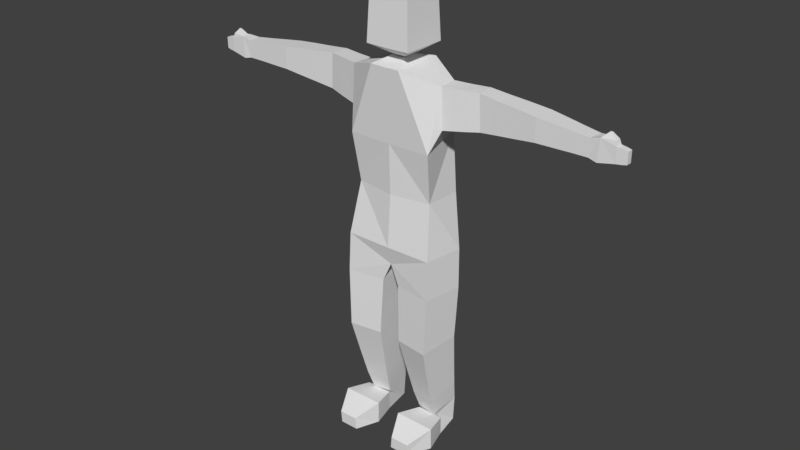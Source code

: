 # Source: human.blend  (saved by Blender 2.79.0; exported with 4.5.12 LTS)
import bpy
from mathutils import Matrix  # noqa: F401  (used for matrix-valued properties, if any)

bpy.ops.wm.read_factory_settings(use_empty=True)
scene = bpy.context.scene
scene.name = 'Scene'

# ---- collections
col_collection_1 = bpy.data.collections.new('Collection 1'); scene.collection.children.link(col_collection_1)

# ---- world
world_world = bpy.data.worlds.new('World'); scene.world = world_world
world_world.color = (0.05088, 0.05088, 0.05088)
world_world.use_sun_shadow = False
world_world.sun_shadow_jitter_overblur = 0.0
world_world.cycles.sampling_method = 'MANUAL'

# ---- meshes
me_placeholder_human = bpy.data.meshes.new('placeholder_human')
me_placeholder_human.from_pydata([(-0.273, -0.005233, 1.082), (-0.2677, 0.05248, 1.082), (-0.2633, 0.05215, 1.194), (-0.2686, -0.005564, 1.194), (0.0, -0.05908, 0.5999), (-0.05006, 0.07324, 0.598), (-0.167, 0.05908, 0.6607), (-0.1499, -0.07324, 0.6626), (-0.06663, 0.03044, 0.04857), (-0.07867, 0.101, 0.0001336), (-0.1334, 0.09533, 0.0001336), (-0.1213, 0.02473, 0.05311), (-0.07649, -0.15, 0.03952), (-0.07318, -0.15, 0.0001336), (-0.1351, -0.15, 0.0001336), (-0.1389, -0.15, 0.03899), (-0.4539, -0.01432, 1.104), (-0.4566, 0.0574, 1.104), (-0.4577, 0.05722, 1.176), (-0.4549, -0.0145, 1.176), (-0.0366, -0.06787, 0.3449), (-0.05425, 0.06389, 0.3563), (-0.1634, 0.04938, 0.3551), (-0.1458, -0.08238, 0.3437), (-0.04131, -0.07563, 0.07531), (-0.0427, -0.07417, 0.0001336), (-0.1749, -0.07437, 0.0001336), (-0.1747, -0.07583, 0.07417), (-0.1634, -0.0311, 1.067), (-0.1566, 0.03483, 1.067), (-0.1523, 0.03458, 1.194), (-0.1591, -0.03134, 1.194), (-0.6713, -0.00136, 1.188), (-0.6713, 0.00136, 1.188), (-0.6658, 0.00136, 1.188), (-0.6658, -0.00136, 1.188), (-0.7238, -0.009001, 1.115), (-0.7238, 0.009001, 1.115), (-0.7241, 0.009001, 1.151), (-0.7241, -0.009001, 1.151), (-0.6146, -0.01172, 1.106), (-0.6206, 0.03329, 1.106), (-0.6219, 0.03317, 1.161), (-0.6159, -0.01184, 1.161), (-0.6923, -0.01151, 1.11), (-0.6923, 0.01151, 1.11), (-0.6925, 0.01151, 1.156), (-0.6925, -0.01151, 1.156), (-0.6406, -0.01404, 1.1), (-0.6492, 0.02474, 1.1), (-0.6497, 0.02477, 1.166), (-0.645, -0.01177, 1.169), (-0.06671, -0.06671, 1.43), (-0.06671, 0.06671, 1.43), (-0.01978, -0.01978, 1.247), (-0.01978, 0.01978, 1.247), (-0.07308, -0.07308, 1.281), (-0.07308, 0.07308, 1.281), (-0.1279, 0.08777, 0.8273), (-0.1309, -0.04154, 0.8341), (-0.1043, 0.1019, 1.014), (-0.1408, -0.06619, 0.9962), (-0.04873, -0.08448, 1.23), (-0.04873, 0.08448, 1.23), (-0.0698, -0.0698, 1.358), (-0.0698, 0.0698, 1.358), (-0.03295, -0.06465, 0.4406), (-0.05059, 0.06753, 0.4362), (-0.1671, 0.052, 0.4367), (-0.1494, -0.08018, 0.4411), (-0.02905, -0.06101, 0.5352), (-0.04669, 0.07118, 0.5309), (-0.171, 0.05461, 0.5314), (-0.1533, -0.07758, 0.5358), (-0.2255, -0.01688, 1.075), (-0.2135, 0.04389, 1.075), (-0.2054, 0.04305, 1.193), (-0.2174, -0.01772, 1.194), (-0.06433, 0.004579, 0.06447), (-0.06373, 0.006954, 0.0001336), (-0.1506, 0.006698, 0.0001336), (-0.152, 0.004323, 0.06372), (-0.3364, -0.00866, 1.09), (-0.337, 0.0543, 1.09), (-0.3359, 0.05412, 1.187), (-0.3352, -0.008837, 1.187), (-0.3973, -0.01157, 1.097), (-0.398, 0.05588, 1.098), (-0.397, 0.05573, 1.182), (-0.3963, -0.01172, 1.182), (-0.0619, 0.008247, 0.06844), (-0.07482, 0.1031, 0.08815), (-0.1381, 0.09479, 0.08644), (-0.1252, -1.971e-05, 0.06672), (-0.05471, -0.01309, 0.1309), (-0.06897, 0.09157, 0.1527), (-0.1453, 0.0816, 0.1506), (-0.131, -0.02306, 0.1289), (-0.04617, -0.03846, 0.2286), (-0.06202, 0.07791, 0.2528), (-0.1538, 0.06592, 0.2503), (-0.138, -0.05046, 0.2262), (-0.6874, -0.009521, 1.171), (-0.6874, 0.00952, 1.171), (-0.6488, 0.009521, 1.172), (-0.7092, -0.01016, 1.112), (-0.7092, 0.01016, 1.112), (-0.7096, 0.01016, 1.154), (-0.7096, -0.01016, 1.154), (-0.5163, -0.01327, 1.105), (-0.5204, 0.04799, 1.105), (-0.5231, 0.04774, 1.17), (-0.519, -0.01353, 1.17), (-0.5679, -0.01252, 1.106), (-0.5714, 0.04045, 1.106), (-0.5739, 0.04021, 1.165), (-0.5704, -0.01275, 1.165), (0.0, 0.06975, 1.357), (0.0, -0.06985, 1.357), (0.0, 0.08443, 1.229), (0.0, -0.08452, 1.229), (0.0, -0.06624, 0.9951), (0.0, 0.1164, 1.013), (0.0, -0.06122, 0.8329), (0.0, 0.09178, 0.8261), (0.0, 0.07303, 1.28), (0.0, -0.07313, 1.28), (0.0, 0.01974, 1.246), (0.0, -0.01983, 1.246), (0.0, 0.06666, 1.429), (0.0, -0.06676, 1.429), (0.0, -0.07329, 0.6615), (0.0, 0.07319, 0.6435)], [], [(86, 87, 83, 82), (104, 51, 50), (85, 82, 0, 3), (84, 85, 3, 2), (83, 84, 2, 1), (82, 83, 1, 0), (81, 78, 8, 11), (80, 81, 11, 10), (79, 80, 10, 9), (78, 79, 9, 8), (27, 24, 78, 81), (26, 27, 81, 80), (51, 102, 47), (25, 26, 80, 79), (24, 25, 79, 78), (3, 0, 74, 77), (2, 3, 77, 76), (1, 2, 76, 75), (0, 1, 75, 74), (77, 74, 28, 31), (76, 77, 31, 30), (75, 76, 30, 29), (74, 75, 29, 28), (73, 70, 4, 7), (72, 73, 7, 6), (71, 72, 6, 5), (70, 71, 5, 4), (69, 66, 70, 73), (68, 69, 73, 72), (67, 68, 72, 71), (66, 67, 71, 70), (23, 20, 66, 69), (22, 23, 69, 68), (21, 22, 68, 67), (20, 21, 67, 66), (59, 58, 6, 7), (6, 58, 5), (39, 38, 37, 36), (35, 34, 33, 32), (15, 14, 13, 12), (31, 28, 61, 62), (63, 30, 31, 62), (30, 63, 60, 29), (28, 29, 60, 61), (51, 47, 44, 48), (45, 46, 50, 49), (45, 49, 48, 44), (46, 103, 104, 50), (103, 46, 47, 102), (87, 88, 84, 83), (88, 89, 85, 84), (89, 86, 82, 85), (16, 17, 87, 86), (17, 18, 88, 87), (18, 19, 89, 88), (19, 16, 86, 89), (52, 130, 129, 53), (60, 122, 124, 58), (8, 9, 91, 90), (9, 10, 92, 91), (10, 11, 93, 92), (11, 8, 90, 93), (90, 91, 95, 94), (91, 92, 96, 95), (92, 93, 97, 96), (93, 90, 94, 97), (94, 95, 99, 98), (95, 96, 100, 99), (96, 97, 101, 100), (97, 94, 98, 101), (98, 99, 21, 20), (99, 100, 22, 21), (100, 101, 23, 22), (101, 98, 20, 23), (12, 13, 25, 24), (13, 14, 26, 25), (14, 15, 27, 26), (15, 12, 24, 27), (32, 33, 103, 102), (33, 34, 104, 103), (34, 35, 51, 104), (35, 32, 102, 51), (105, 106, 45, 44), (106, 107, 46, 45), (107, 108, 47, 46), (108, 105, 44, 47), (36, 37, 106, 105), (37, 38, 107, 106), (38, 39, 108, 107), (39, 36, 105, 108), (109, 110, 17, 16), (110, 111, 18, 17), (111, 112, 19, 18), (112, 109, 16, 19), (113, 114, 110, 109), (114, 115, 111, 110), (115, 116, 112, 111), (116, 113, 109, 112), (40, 41, 114, 113), (41, 42, 115, 114), (42, 43, 116, 115), (43, 40, 113, 116), (48, 49, 41, 40), (49, 50, 42, 41), (50, 51, 43, 42), (51, 48, 40, 43), (55, 127, 119, 63), (7, 4, 131), (53, 129, 117, 65), (62, 61, 121, 120), (57, 125, 127, 55), (62, 120, 128, 54), (64, 118, 130, 52), (59, 7, 131, 123), (5, 132, 4), (54, 128, 126, 56), (65, 117, 125, 57), (5, 58, 124, 132), (59, 123, 121, 61), (56, 126, 118, 64), (60, 63, 119, 122), (63, 62, 54, 55), (54, 56, 57, 55), (56, 64, 65, 57), (53, 65, 64, 52), (60, 58, 59, 61)])
_ca = me_placeholder_human.color_attributes.new('Col', 'BYTE_COLOR', 'CORNER')
_ca.data.foreach_set('color', [0.004025, 0.2051, 0.0, 1.0, 0.003677, 0.1714, 0.0, 1.0, 0.003677, 0.1714, 0.0, 1.0, 0.004025, 0.2051, 0.0, 1.0, 0.009721, 1.0, 0.0, 1.0, 0.008023, 1.0, 0.0, 1.0, 0.01096, 1.0, 0.0, 1.0, 0.01096, 1.0, 0.0, 1.0, 0.004025, 0.2051, 0.0, 1.0, 0.004025, 0.2051, 0.0, 1.0, 0.01096, 1.0, 0.0, 1.0, 0.01096, 1.0, 0.0, 1.0, 0.01096, 1.0, 0.0, 1.0, 0.01096, 1.0, 0.0, 1.0, 0.01096, 1.0, 0.0, 1.0, 0.003677, 0.1714, 0.0, 1.0, 0.01096, 1.0, 0.0, 1.0, 0.01096, 1.0, 0.0, 1.0, 0.003677, 0.1714, 0.0, 1.0, 0.004025, 0.2051, 0.0, 1.0, 0.003677, 0.1714, 0.0, 1.0, 0.003677, 0.1714, 0.0, 1.0, 0.004025, 0.2051, 0.0, 1.0, 0.006512, 1.0, 0.0, 1.0, 0.006512, 1.0, 0.0, 1.0, 0.006512, 1.0, 0.0, 1.0, 0.006512, 1.0, 0.0, 1.0, 0.004391, 0.2423, 0.0, 1.0, 0.006512, 1.0, 0.0, 1.0, 0.006512, 1.0, 0.0, 1.0, 0.004391, 0.2423, 0.0, 1.0, 0.004391, 0.2423, 0.0, 1.0, 0.004391, 0.2423, 0.0, 1.0, 0.004391, 0.2423, 0.0, 1.0, 0.004391, 0.2423, 0.0, 1.0, 0.006512, 1.0, 0.0, 1.0, 0.004391, 0.2423, 0.0, 1.0, 0.004391, 0.2423, 0.0, 1.0, 0.006512, 1.0, 0.0, 1.0, 0.006512, 1.0, 0.0, 1.0, 0.006512, 1.0, 0.0, 1.0, 0.006512, 1.0, 0.0, 1.0, 0.006512, 1.0, 0.0, 1.0, 0.004391, 0.2423, 0.0, 1.0, 0.006512, 1.0, 0.0, 1.0, 0.006512, 1.0, 0.0, 1.0, 0.004391, 0.2423, 0.0, 1.0, 0.006512, 1.0, 0.0, 1.0, 0.006512, 1.0, 0.0, 1.0, 0.006512, 1.0, 0.0, 1.0, 0.004391, 0.2423, 0.0, 1.0, 0.004391, 0.2423, 0.0, 1.0, 0.004391, 0.2423, 0.0, 1.0, 0.004391, 0.2423, 0.0, 1.0, 0.006512, 1.0, 0.0, 1.0, 0.004391, 0.2423, 0.0, 1.0, 0.004391, 0.2423, 0.0, 1.0, 0.006512, 1.0, 0.0, 1.0, 0.01096, 1.0, 0.0, 1.0, 0.004025, 0.2051, 0.0, 1.0, 0.004391, 0.2423, 0.0, 1.0, 0.01096, 1.0, 0.0, 1.0, 0.01096, 1.0, 0.0, 1.0, 0.008023, 1.0, 0.0, 1.0, 0.01033, 1.0, 0.0, 1.0, 0.01096, 1.0, 0.0, 1.0, 0.003677, 0.1714, 0.0, 1.0, 0.01096, 1.0, 0.0, 1.0, 0.01096, 1.0, 0.0, 1.0, 0.003677, 0.1714, 0.0, 1.0, 0.004025, 0.2051, 0.0, 1.0, 0.003677, 0.1714, 0.0, 1.0, 0.003677, 0.1714, 0.0, 1.0, 0.004391, 0.2423, 0.0, 1.0, 0.01096, 1.0, 0.0, 1.0, 0.004391, 0.2423, 0.0, 1.0, 0.004777, 0.3916, 0.0, 1.0, 0.01096, 1.0, 0.0, 1.0, 0.01096, 1.0, 0.0, 1.0, 0.01033, 1.0, 0.0, 1.0, 0.01096, 1.0, 0.0, 1.0, 0.01096, 1.0, 0.0, 1.0, 0.003677, 0.1714, 0.0, 1.0, 0.01096, 1.0, 0.0, 1.0, 0.01096, 1.0, 0.0, 1.0, 0.003677, 0.1714, 0.0, 1.0, 0.004391, 0.2423, 0.0, 1.0, 0.003677, 0.1714, 0.0, 1.0, 0.003677, 0.1714, 0.0, 1.0, 0.003677, 0.1714, 0.0, 1.0, 0.006512, 1.0, 0.0, 1.0, 0.006512, 1.0, 0.0, 1.0, 0.006512, 1.0, 0.0, 1.0, 0.006512, 1.0, 0.0, 1.0, 0.006512, 1.0, 0.0, 1.0, 0.006512, 1.0, 0.0, 1.0, 0.006512, 1.0, 0.0, 1.0, 0.006512, 1.0, 0.0, 1.0, 0.006512, 1.0, 0.0, 1.0, 0.006512, 1.0, 0.0, 1.0, 0.006512, 1.0, 0.0, 1.0, 0.006512, 1.0, 0.0, 1.0, 0.006512, 1.0, 0.0, 1.0, 0.006512, 1.0, 0.0, 1.0, 0.006512, 1.0, 0.0, 1.0, 0.006512, 1.0, 0.0, 1.0, 0.006512, 1.0, 0.0, 1.0, 0.006512, 1.0, 0.0, 1.0, 0.006512, 1.0, 0.0, 1.0, 0.006512, 1.0, 0.0, 1.0, 0.006512, 1.0, 0.0, 1.0, 0.006512, 1.0, 0.0, 1.0, 0.006512, 1.0, 0.0, 1.0, 0.006512, 1.0, 0.0, 1.0, 0.006512, 1.0, 0.0, 1.0, 0.006512, 1.0, 0.0, 1.0, 0.02122, 1.0, 0.008023, 1.0, 0.006512, 1.0, 0.0, 1.0, 0.006512, 1.0, 0.0, 1.0, 0.006512, 1.0, 0.0, 1.0, 0.006512, 1.0, 0.0, 1.0, 0.006512, 1.0, 0.0, 1.0, 0.006512, 1.0, 0.0, 1.0, 0.006512, 1.0, 0.0, 1.0, 0.006512, 1.0, 0.0, 1.0, 0.006512, 1.0, 0.0, 1.0, 0.006512, 1.0, 0.0, 1.0, 0.006512, 1.0, 0.0, 1.0, 0.006512, 1.0, 0.0, 1.0, 0.006512, 1.0, 0.0, 1.0, 0.006512, 1.0, 0.0, 1.0, 0.006512, 1.0, 0.0, 1.0, 0.006512, 1.0, 0.0, 1.0, 0.006512, 1.0, 0.0, 1.0, 0.006512, 1.0, 0.0, 1.0, 0.006512, 1.0, 0.0, 1.0, 0.006512, 1.0, 0.0, 1.0, 0.006512, 1.0, 0.0, 1.0, 0.006512, 1.0, 0.0, 1.0, 0.006512, 1.0, 0.0, 1.0, 0.006512, 1.0, 0.0, 1.0, 0.006512, 1.0, 0.0, 1.0, 0.006512, 1.0, 0.0, 1.0, 0.006512, 1.0, 0.0, 1.0, 0.006512, 1.0, 0.0, 1.0, 0.006512, 1.0, 0.0, 1.0, 0.006512, 1.0, 0.0, 1.0, 0.006512, 1.0, 0.0, 1.0, 0.006512, 1.0, 0.0, 1.0, 0.006512, 1.0, 0.0, 1.0, 0.006512, 1.0, 0.0, 1.0, 0.006512, 1.0, 0.0, 1.0, 0.006512, 1.0, 0.0, 1.0, 0.006512, 1.0, 0.0, 1.0, 0.004391, 0.2423, 0.0, 1.0, 0.004391, 0.2423, 0.0, 1.0, 0.006512, 1.0, 0.0, 1.0, 0.01096, 1.0, 0.0, 1.0, 0.004777, 0.3916, 0.0, 1.0, 0.006512, 1.0, 0.0, 1.0, 0.006512, 1.0, 0.0, 1.0, 0.01096, 1.0, 0.0, 1.0, 0.01096, 1.0, 0.0, 1.0, 0.01096, 1.0, 0.0, 1.0, 0.006512, 1.0, 0.0, 1.0, 0.01096, 1.0, 0.0, 1.0, 0.01096, 1.0, 0.0, 1.0, 0.006512, 1.0, 0.0, 1.0, 0.003677, 0.1714, 0.0, 1.0, 0.003677, 0.1714, 0.0, 1.0, 0.003677, 0.1714, 0.0, 1.0, 0.006512, 1.0, 0.0, 1.0, 0.01033, 1.0, 0.0, 1.0, 0.006512, 1.0, 0.0, 1.0, 0.006512, 1.0, 0.0, 1.0, 0.006512, 1.0, 0.0, 1.0, 0.006512, 1.0, 0.0, 1.0, 0.006512, 1.0, 0.0, 1.0, 0.006512, 1.0, 0.0, 1.0, 0.01096, 1.0, 0.0, 1.0, 0.006512, 0.9647, 0.0, 1.0, 0.006512, 1.0, 0.0, 1.0, 0.006512, 0.9647, 0.0, 1.0, 0.005605, 0.7231, 0.0, 1.0, 0.006512, 1.0, 0.0, 1.0, 0.006512, 1.0, 0.0, 1.0, 0.006512, 1.0, 0.0, 1.0, 0.009721, 1.0, 0.0, 1.0, 0.01096, 1.0, 0.0, 1.0, 0.006512, 1.0, 0.0, 1.0, 0.006512, 1.0, 0.0, 1.0, 0.006512, 1.0, 0.0, 1.0, 0.006512, 1.0, 0.0, 1.0, 0.003677, 0.1714, 0.0, 1.0, 0.01096, 1.0, 0.0, 1.0, 0.01096, 1.0, 0.0, 1.0, 0.003677, 0.1714, 0.0, 1.0, 0.01096, 1.0, 0.0, 1.0, 0.01096, 1.0, 0.0, 1.0, 0.01096, 1.0, 0.0, 1.0, 0.01096, 1.0, 0.0, 1.0, 0.01096, 1.0, 0.0, 1.0, 0.004025, 0.2051, 0.0, 1.0, 0.004025, 0.2051, 0.0, 1.0, 0.01096, 1.0, 0.0, 1.0, 0.004025, 0.2051, 0.0, 1.0, 0.003677, 0.1714, 0.0, 1.0, 0.003677, 0.1714, 0.0, 1.0, 0.004025, 0.2051, 0.0, 1.0, 0.003677, 0.1714, 0.0, 1.0, 0.01096, 1.0, 0.0, 1.0, 0.01096, 1.0, 0.0, 1.0, 0.003677, 0.1714, 0.0, 1.0, 0.01096, 1.0, 0.0, 1.0, 0.01096, 1.0, 0.0, 1.0, 0.01096, 1.0, 0.0, 1.0, 0.01096, 1.0, 0.0, 1.0, 0.01096, 1.0, 0.0, 1.0, 0.004025, 0.2051, 0.0, 1.0, 0.004025, 0.2051, 0.0, 1.0, 0.01096, 1.0, 0.0, 1.0, 0.006512, 1.0, 0.0, 1.0, 0.006512, 1.0, 0.0, 1.0, 0.006512, 1.0, 0.0, 1.0, 0.006512, 1.0, 0.0, 1.0, 0.006512, 1.0, 0.0, 1.0, 0.006512, 1.0, 0.0, 1.0, 0.006512, 1.0, 0.0, 1.0, 0.006512, 1.0, 0.0, 1.0, 0.006512, 1.0, 0.0, 1.0, 0.004391, 0.2423, 0.0, 1.0, 0.006512, 1.0, 0.0, 1.0, 0.006512, 1.0, 0.0, 1.0, 0.004391, 0.2423, 0.0, 1.0, 0.004391, 0.2423, 0.0, 1.0, 0.006512, 1.0, 0.0, 1.0, 0.006512, 1.0, 0.0, 1.0, 0.004391, 0.2423, 0.0, 1.0, 0.006512, 1.0, 0.0, 1.0, 0.006512, 1.0, 0.0, 1.0, 0.006512, 1.0, 0.0, 1.0, 0.006512, 1.0, 0.0, 1.0, 0.006512, 1.0, 0.0, 1.0, 0.006512, 1.0, 0.0, 1.0, 0.006512, 1.0, 0.0, 1.0, 0.006512, 1.0, 0.0, 1.0, 0.006512, 1.0, 0.0, 1.0, 0.006512, 1.0, 0.0, 1.0, 0.006512, 1.0, 0.0, 1.0, 0.006512, 1.0, 0.0, 1.0, 0.006512, 1.0, 0.0, 1.0, 0.006512, 1.0, 0.0, 1.0, 0.006512, 1.0, 0.0, 1.0, 0.006512, 1.0, 0.0, 1.0, 0.006512, 1.0, 0.0, 1.0, 0.006512, 1.0, 0.0, 1.0, 0.006512, 1.0, 0.0, 1.0, 0.006512, 1.0, 0.0, 1.0, 0.006512, 1.0, 0.0, 1.0, 0.006512, 1.0, 0.0, 1.0, 0.006512, 1.0, 0.0, 1.0, 0.006512, 1.0, 0.0, 1.0, 0.006512, 1.0, 0.0, 1.0, 0.006512, 1.0, 0.0, 1.0, 0.006512, 1.0, 0.0, 1.0, 0.006512, 1.0, 0.0, 1.0, 0.006512, 1.0, 0.0, 1.0, 0.006512, 1.0, 0.0, 1.0, 0.006512, 1.0, 0.0, 1.0, 0.006512, 1.0, 0.0, 1.0, 0.006512, 1.0, 0.0, 1.0, 0.006512, 1.0, 0.0, 1.0, 0.006512, 1.0, 0.0, 1.0, 0.006512, 1.0, 0.0, 1.0, 0.006512, 1.0, 0.0, 1.0, 0.006512, 1.0, 0.0, 1.0, 0.006512, 1.0, 0.0, 1.0, 0.006512, 1.0, 0.0, 1.0, 0.006512, 1.0, 0.0, 1.0, 0.006512, 1.0, 0.0, 1.0, 0.006512, 1.0, 0.0, 1.0, 0.006512, 1.0, 0.0, 1.0, 0.006512, 1.0, 0.0, 1.0, 0.006512, 1.0, 0.0, 1.0, 0.006512, 1.0, 0.0, 1.0, 0.006512, 1.0, 0.0, 1.0, 0.006512, 1.0, 0.0, 1.0, 0.006512, 1.0, 0.0, 1.0, 0.006512, 1.0, 0.0, 1.0, 0.006512, 1.0, 0.0, 1.0, 0.006512, 1.0, 0.0, 1.0, 0.006512, 1.0, 0.0, 1.0, 0.006512, 1.0, 0.0, 1.0, 0.006512, 1.0, 0.0, 1.0, 0.004391, 0.2423, 0.0, 1.0, 0.004391, 0.2423, 0.0, 1.0, 0.006512, 1.0, 0.0, 1.0, 0.004391, 0.2423, 0.0, 1.0, 0.004391, 0.2423, 0.0, 1.0, 0.004391, 0.2423, 0.0, 1.0, 0.004391, 0.2423, 0.0, 1.0, 0.004391, 0.2423, 0.0, 1.0, 0.006512, 1.0, 0.0, 1.0, 0.006512, 1.0, 0.0, 1.0, 0.004391, 0.2423, 0.0, 1.0, 0.006512, 1.0, 0.0, 1.0, 0.006512, 1.0, 0.0, 1.0, 0.006512, 1.0, 0.0, 1.0, 0.006512, 1.0, 0.0, 1.0, 0.006512, 1.0, 0.0, 1.0, 0.006512, 1.0, 0.0, 1.0, 0.006512, 1.0, 0.0, 1.0, 0.006512, 1.0, 0.0, 1.0, 0.006512, 1.0, 0.0, 1.0, 0.006512, 1.0, 0.0, 1.0, 0.009721, 1.0, 0.0, 1.0, 0.006512, 1.0, 0.0, 1.0, 0.006512, 1.0, 0.0, 1.0, 0.006512, 1.0, 0.0, 1.0, 0.008023, 1.0, 0.0, 1.0, 0.009721, 1.0, 0.0, 1.0, 0.006512, 1.0, 0.0, 1.0, 0.006512, 1.0, 0.0, 1.0, 0.006512, 1.0, 0.0, 1.0, 0.006512, 1.0, 0.0, 1.0, 0.006512, 1.0, 0.0, 1.0, 0.006512, 1.0, 0.0, 1.0, 0.006512, 1.0, 0.0, 1.0, 0.006512, 1.0, 0.0, 1.0, 0.006512, 1.0, 0.0, 1.0, 0.006512, 1.0, 0.0, 1.0, 0.006512, 1.0, 0.0, 1.0, 0.006512, 1.0, 0.0, 1.0, 0.006512, 1.0, 0.0, 1.0, 0.006512, 1.0, 0.0, 1.0, 0.006512, 1.0, 0.0, 1.0, 0.006512, 1.0, 0.0, 1.0, 0.006512, 1.0, 0.0, 1.0, 0.006512, 1.0, 0.0, 1.0, 0.006512, 1.0, 0.0, 1.0, 0.006512, 1.0, 0.0, 1.0, 0.006512, 1.0, 0.0, 1.0, 0.006512, 1.0, 0.0, 1.0, 0.006512, 1.0, 0.0, 1.0, 0.006512, 1.0, 0.0, 1.0, 0.006512, 1.0, 0.0, 1.0, 0.006512, 1.0, 0.0, 1.0, 0.006512, 1.0, 0.0, 1.0, 0.006512, 1.0, 0.0, 1.0, 0.006512, 1.0, 0.0, 1.0, 0.006512, 1.0, 0.0, 1.0, 0.006512, 1.0, 0.0, 1.0, 0.006512, 1.0, 0.0, 1.0, 0.006512, 1.0, 0.0, 1.0, 0.006512, 1.0, 0.0, 1.0, 0.006512, 1.0, 0.0, 1.0, 0.006512, 1.0, 0.0, 1.0, 0.004025, 0.2051, 0.0, 1.0, 0.004391, 0.2423, 0.0, 1.0, 0.003677, 0.1714, 0.0, 1.0, 0.004025, 0.2051, 0.0, 1.0, 0.004391, 0.2423, 0.0, 1.0, 0.01096, 1.0, 0.0, 1.0, 0.01096, 1.0, 0.0, 1.0, 0.003677, 0.1714, 0.0, 1.0, 0.01096, 1.0, 0.0, 1.0, 0.01096, 1.0, 0.0, 1.0, 0.01096, 1.0, 0.0, 1.0, 0.01096, 1.0, 0.0, 1.0, 0.01096, 1.0, 0.0, 1.0, 0.004025, 0.2051, 0.0, 1.0, 0.004025, 0.2051, 0.0, 1.0, 0.01096, 1.0, 0.0, 1.0, 0.004025, 0.2051, 0.0, 1.0, 0.004391, 0.2462, 0.0, 1.0, 0.004391, 0.2423, 0.0, 1.0, 0.004025, 0.2051, 0.0, 1.0, 0.004391, 0.2462, 0.0, 1.0, 0.01096, 1.0, 0.0, 1.0, 0.01096, 1.0, 0.0, 1.0, 0.004391, 0.2423, 0.0, 1.0, 0.01096, 1.0, 0.0, 1.0, 0.006512, 1.0, 0.0, 1.0, 0.01096, 1.0, 0.0, 1.0, 0.01096, 1.0, 0.0, 1.0, 0.006512, 1.0, 0.0, 1.0, 0.004025, 0.2051, 0.0, 1.0, 0.004025, 0.2051, 0.0, 1.0, 0.01096, 1.0, 0.0, 1.0, 0.004025, 0.2122, 0.0, 1.0, 0.004777, 0.3663, 0.0, 1.0, 0.004391, 0.2462, 0.0, 1.0, 0.004025, 0.2051, 0.0, 1.0, 0.004777, 0.3663, 0.0, 1.0, 0.01096, 1.0, 0.0, 1.0, 0.01096, 1.0, 0.0, 1.0, 0.004391, 0.2462, 0.0, 1.0, 0.01096, 1.0, 0.0, 1.0, 0.01033, 1.0, 0.0, 1.0, 0.006512, 1.0, 0.0, 1.0, 0.01096, 1.0, 0.0, 1.0, 0.006512, 1.0, 0.0, 1.0, 0.004391, 0.2874, 0.0, 1.0, 0.004025, 0.2051, 0.0, 1.0, 0.006512, 1.0, 0.0, 1.0, 0.005605, 0.7231, 0.0, 1.0, 0.006512, 0.9647, 0.0, 1.0, 0.004777, 0.3663, 0.0, 1.0, 0.004025, 0.2122, 0.0, 1.0, 0.006512, 0.9647, 0.0, 1.0, 0.01096, 1.0, 0.0, 1.0, 0.01096, 1.0, 0.0, 1.0, 0.004777, 0.3663, 0.0, 1.0, 0.01096, 1.0, 0.0, 1.0, 0.008023, 1.0, 0.0, 1.0, 0.01033, 1.0, 0.0, 1.0, 0.01096, 1.0, 0.0, 1.0, 0.008023, 1.0, 0.0, 1.0, 0.006512, 1.0, 0.0, 1.0, 0.004391, 0.2874, 0.0, 1.0, 0.01033, 1.0, 0.0, 1.0, 0.006512, 1.0, 0.0, 1.0, 0.006512, 1.0, 0.0, 1.0, 0.006512, 1.0, 0.0, 1.0, 0.01096, 1.0, 0.0, 1.0, 0.006512, 1.0, 0.0, 1.0, 0.006512, 1.0, 0.0, 1.0, 0.006512, 1.0, 0.0, 1.0, 0.006512, 1.0, 0.0, 1.0, 0.006512, 1.0, 0.0, 1.0, 0.006512, 1.0, 0.0, 1.0, 0.006512, 1.0, 0.0, 1.0, 0.006512, 1.0, 0.0, 1.0, 0.006512, 1.0, 0.0, 1.0, 0.006512, 1.0, 0.0, 1.0, 0.006512, 1.0, 0.0, 1.0, 0.006512, 1.0, 0.0, 1.0, 0.006512, 1.0, 0.0, 1.0, 0.006512, 1.0, 0.0, 1.0, 0.006512, 1.0, 0.0, 1.0, 0.006512, 1.0, 0.0, 1.0, 0.006512, 1.0, 0.0, 1.0, 0.006512, 1.0, 0.0, 1.0, 0.006512, 1.0, 0.0, 1.0, 0.006512, 1.0, 0.0, 1.0, 0.006512, 1.0, 0.0, 1.0, 0.006512, 1.0, 0.0, 1.0, 0.006512, 1.0, 0.0, 1.0, 0.006512, 1.0, 0.0, 1.0, 0.006512, 1.0, 0.0, 1.0, 0.006512, 1.0, 0.0, 1.0, 0.006512, 1.0, 0.0, 1.0, 0.006512, 1.0, 0.0, 1.0, 0.006512, 1.0, 0.0, 1.0, 0.006512, 1.0, 0.0, 1.0, 0.006512, 1.0, 0.0, 1.0, 0.006512, 1.0, 0.0, 1.0, 0.006512, 1.0, 0.0, 1.0, 0.006512, 1.0, 0.0, 1.0, 0.006512, 1.0, 0.0, 1.0, 0.007499, 0.956, 0.0006071, 1.0, 0.006512, 1.0, 0.0, 1.0, 0.006512, 1.0, 0.0, 1.0, 0.006512, 1.0, 0.0, 1.0, 0.006512, 1.0, 0.0, 1.0, 0.006512, 1.0, 0.0, 1.0, 0.006512, 1.0, 0.0, 1.0, 0.006512, 1.0, 0.0, 1.0, 0.006512, 1.0, 0.0, 1.0, 0.006512, 1.0, 0.0, 1.0, 0.006512, 1.0, 0.0, 1.0, 0.006512, 1.0, 0.0, 1.0, 0.006512, 1.0, 0.0, 1.0, 0.006512, 1.0, 0.0, 1.0, 0.006512, 1.0, 0.0, 1.0, 0.006512, 1.0, 0.0, 1.0, 0.01096, 1.0, 0.0, 1.0, 0.006512, 1.0, 0.0, 1.0, 0.006512, 1.0, 0.0, 1.0, 0.01096, 1.0, 0.0, 1.0, 0.006512, 1.0, 0.0, 1.0, 0.006512, 1.0, 0.0, 1.0, 0.006512, 1.0, 0.0, 1.0, 0.006512, 1.0, 0.0, 1.0, 0.006512, 1.0, 0.0, 1.0, 0.006512, 1.0, 0.0, 1.0, 0.006512, 1.0, 0.0, 1.0, 0.006512, 1.0, 0.0, 1.0, 0.006512, 1.0, 0.0, 1.0, 0.006512, 1.0, 0.0, 1.0, 0.006512, 1.0, 0.0, 1.0, 0.006512, 1.0, 0.0, 1.0, 0.006512, 1.0, 0.0, 1.0, 0.006512, 1.0, 0.0, 1.0, 0.006512, 1.0, 0.0, 1.0, 0.006512, 1.0, 0.0, 1.0, 0.006512, 1.0, 0.0, 1.0, 0.006512, 1.0, 0.0, 1.0, 0.01033, 1.0, 0.0, 1.0])
me_placeholder_human.use_remesh_preserve_volume = False
me_placeholder_human.use_remesh_preserve_attributes = False
me_placeholder_human.use_mirror_vertex_groups = False
me_placeholder_human.update()

# ---- objects
ob_placeholder_human = bpy.data.objects.new('placeholder_human', me_placeholder_human)

# ---- transforms, parenting, visibility, modifiers, constraints
ob_placeholder_human.location = (0.0, 0.0, 0.0)
ob_placeholder_human.lineart.crease_threshold = 0.0
_m = ob_placeholder_human.modifiers.new('Mirror', 'MIRROR')
_m.use_clip = True

# ---- collection membership
col_collection_1.objects.link(ob_placeholder_human)

# ---- scene / render settings (as saved in the file)
scene.frame_start = 1; scene.frame_end = 250; scene.frame_set(1)
scene.render.engine = 'BLENDER_EEVEE_NEXT'
scene.render.resolution_percentage = 50
scene.render.dither_intensity = 0.0
scene.cycles.use_denoising = False
scene.cycles.samples = 128
scene.cycles.sampling_pattern = 'TABULATED_SOBOL'
scene.cycles.use_adaptive_sampling = False
scene.cycles.use_light_tree = False
scene.cycles.blur_glossy = 0.0
scene.cycles.sample_clamp_indirect = 0.0
scene.view_settings.view_transform = 'Standard'
bpy.context.view_layer.update()

# ---- added for rendering (the .blend has no active camera and no usable light): camera, sun
cam_auto = bpy.data.cameras.new('AutoCamera')
cam_auto.lens = 50.0
cam_auto.sensor_width = 36.0
cam_auto.clip_end = 1000.0
ob_auto_camera = bpy.data.objects.new('AutoCamera', cam_auto)
scene.collection.objects.link(ob_auto_camera)
ob_auto_camera.location = (1.8993, -2.29595, 2.23468)
ob_auto_camera.rotation_euler = (1.09748, -7.21219e-08, 0.694738)
scene.camera = ob_auto_camera
light_auto_sun = bpy.data.lights.new('AutoSun', 'SUN')
light_auto_sun.energy = 3.0
light_auto_sun.angle = 0.0523599
ob_auto_sun = bpy.data.objects.new('AutoSun', light_auto_sun)
scene.collection.objects.link(ob_auto_sun)
ob_auto_sun.rotation_euler = (0.872665, 0.174533, 0.523599)
bpy.context.view_layer.update()
